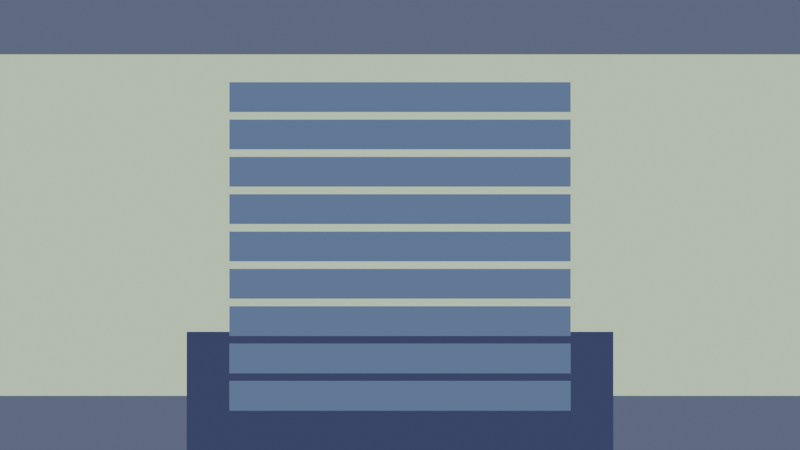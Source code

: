 # Source: UPVN_Template.blend  (saved by Blender 5.0.119; exported with 4.5.12 LTS)
import bpy
from mathutils import Matrix  # noqa: F401  (used for matrix-valued properties, if any)

bpy.ops.wm.read_factory_settings(use_empty=True)
scene = bpy.context.scene
scene.name = 'Scene'

# ---- collections
col_collection = bpy.data.collections.new('Collection'); scene.collection.children.link(col_collection)
col_vn_backgrounds = bpy.data.collections.new('VN_Backgrounds'); scene.collection.children.link(col_vn_backgrounds)
col_vn_characters = bpy.data.collections.new('VN_Characters'); scene.collection.children.link(col_vn_characters)
col_vn_ui = bpy.data.collections.new('VN_UI'); scene.collection.children.link(col_vn_ui)
col_vn_effects = bpy.data.collections.new('VN_Effects'); scene.collection.children.link(col_vn_effects)
col_vn_3dstage = bpy.data.collections.new('VN_3DStage'); scene.collection.children.link(col_vn_3dstage)

# ---- images (referenced by path relative to the original .blend; pixels are not part of the script)
import os
ASSET_DIR = os.environ.get("B2B_ASSET_DIR", "")  # directory of the original .blend (textures are referenced by path, not embedded)
HERE = os.path.dirname(os.path.abspath(__file__))  # packed textures are extracted next to this script under _unpacked/

def load_image(name, relpath, width, height, colorspace="sRGB"):
    """Load a texture the original file referenced (path relative to the .blend, or extracted next to this script)."""
    p = next((c for c in (os.path.join(HERE, relpath), os.path.join(ASSET_DIR, relpath)) if relpath and os.path.exists(c)), "")
    if p:
        img = bpy.data.images.load(p, check_existing=True)
        img.name = name
    else:  # same state as the original file: an image datablock whose file is absent (Cycles renders it pink)
        img = bpy.data.images.new(name, width, height)
        img.source = "FILE"
        img.filepath = "//" + (relpath or name)
    img.colorspace_settings.name = colorspace
    return img
img_upvn_white1px = load_image('UPVN_White1px', '_unpacked/UPVN_White1px.a9c5672b.png', 1, 1, 'sRGB')

# ---- materials (node trees are filled in below, after node groups)
mat_mabackground = bpy.data.materials.new('MABackground')
mat_maui = bpy.data.materials.new('MAUI')
mat_mafont = bpy.data.materials.new('MAFont')
mat_machoice = bpy.data.materials.new('MAChoice')
mat_masprite_far_left = bpy.data.materials.new('MASprite_far_left')
mat_masprite_left = bpy.data.materials.new('MASprite_left')
mat_masprite_center = bpy.data.materials.new('MASprite_center')
mat_masprite_right = bpy.data.materials.new('MASprite_right')
mat_masprite_far_right = bpy.data.materials.new('MASprite_far_right')

# ---- material node trees
mat_mabackground.use_nodes = True; mat_mabackground.node_tree.nodes.clear()
_N = mat_mabackground.node_tree.nodes; _L = mat_mabackground.node_tree.links
n0 = _N.new('ShaderNodeOutputMaterial'); n0.name = 'Material Output'; n0.location = (0, 0)
n1 = _N.new('ShaderNodeEmission'); n1.name = 'Emission'; n1.location = (0, 0)
n2 = _N.new('ShaderNodeObjectInfo'); n2.name = 'Object Info'; n2.location = (0, 0)
n3 = _N.new('ShaderNodeTexImage'); n3.name = 'UPVN Tex Image'; n3.location = (0, 0)
n3.image = img_upvn_white1px
n3.interpolation = 'Closest'
n4 = _N.new('ShaderNodeMix'); n4.name = 'UPVN Tex Mix'; n4.location = (0, 0)
n4.data_type = 'RGBA'
n4.inputs[0].default_value = 0.0
_L.new(n2.outputs[1], n4.inputs[6])
_L.new(n3.outputs[0], n4.inputs[7])
_L.new(n4.outputs[2], n1.inputs[0])
_L.new(n1.outputs[0], n0.inputs[0])
n0.is_active_output = True
mat_maui.use_nodes = True; mat_maui.node_tree.nodes.clear()
_N = mat_maui.node_tree.nodes; _L = mat_maui.node_tree.links
n0 = _N.new('ShaderNodeOutputMaterial'); n0.name = 'Material Output'; n0.location = (0, 0)
n1 = _N.new('ShaderNodeEmission'); n1.name = 'Emission'; n1.location = (0, 0)
n2 = _N.new('ShaderNodeObjectInfo'); n2.name = 'Object Info'; n2.location = (0, 0)
_L.new(n2.outputs[1], n1.inputs[0])
_L.new(n1.outputs[0], n0.inputs[0])
n0.is_active_output = True
mat_mafont.use_nodes = True; mat_mafont.node_tree.nodes.clear()
_N = mat_mafont.node_tree.nodes; _L = mat_mafont.node_tree.links
n0 = _N.new('ShaderNodeOutputMaterial'); n0.name = 'Material Output'; n0.location = (0, 0)
n1 = _N.new('ShaderNodeEmission'); n1.name = 'Emission'; n1.location = (0, 0)
n2 = _N.new('ShaderNodeObjectInfo'); n2.name = 'Object Info'; n2.location = (0, 0)
_L.new(n2.outputs[1], n1.inputs[0])
_L.new(n1.outputs[0], n0.inputs[0])
n0.is_active_output = True
mat_machoice.use_nodes = True; mat_machoice.node_tree.nodes.clear()
_N = mat_machoice.node_tree.nodes; _L = mat_machoice.node_tree.links
n0 = _N.new('ShaderNodeOutputMaterial'); n0.name = 'Material Output'; n0.location = (0, 0)
n1 = _N.new('ShaderNodeEmission'); n1.name = 'Emission'; n1.location = (0, 0)
n2 = _N.new('ShaderNodeObjectInfo'); n2.name = 'Object Info'; n2.location = (0, 0)
_L.new(n2.outputs[1], n1.inputs[0])
_L.new(n1.outputs[0], n0.inputs[0])
n0.is_active_output = True
mat_masprite_far_left.use_nodes = True; mat_masprite_far_left.node_tree.nodes.clear()
_N = mat_masprite_far_left.node_tree.nodes; _L = mat_masprite_far_left.node_tree.links
n0 = _N.new('ShaderNodeOutputMaterial'); n0.name = 'Material Output'; n0.location = (0, 0)
n1 = _N.new('ShaderNodeEmission'); n1.name = 'Emission'; n1.location = (0, 0)
n2 = _N.new('ShaderNodeObjectInfo'); n2.name = 'Object Info'; n2.location = (0, 0)
n3 = _N.new('ShaderNodeTexImage'); n3.name = 'UPVN Tex Image'; n3.location = (0, 0)
n3.image = img_upvn_white1px
n3.interpolation = 'Closest'
n4 = _N.new('ShaderNodeMix'); n4.name = 'UPVN Tex Mix'; n4.location = (0, 0)
n4.data_type = 'RGBA'
n4.inputs[0].default_value = 0.0
_L.new(n2.outputs[1], n4.inputs[6])
_L.new(n3.outputs[0], n4.inputs[7])
_L.new(n4.outputs[2], n1.inputs[0])
_L.new(n1.outputs[0], n0.inputs[0])
n0.is_active_output = True
mat_masprite_left.use_nodes = True; mat_masprite_left.node_tree.nodes.clear()
_N = mat_masprite_left.node_tree.nodes; _L = mat_masprite_left.node_tree.links
n0 = _N.new('ShaderNodeOutputMaterial'); n0.name = 'Material Output'; n0.location = (0, 0)
n1 = _N.new('ShaderNodeEmission'); n1.name = 'Emission'; n1.location = (0, 0)
n2 = _N.new('ShaderNodeObjectInfo'); n2.name = 'Object Info'; n2.location = (0, 0)
n3 = _N.new('ShaderNodeTexImage'); n3.name = 'UPVN Tex Image'; n3.location = (0, 0)
n3.image = img_upvn_white1px
n3.interpolation = 'Closest'
n4 = _N.new('ShaderNodeMix'); n4.name = 'UPVN Tex Mix'; n4.location = (0, 0)
n4.data_type = 'RGBA'
n4.inputs[0].default_value = 0.0
_L.new(n2.outputs[1], n4.inputs[6])
_L.new(n3.outputs[0], n4.inputs[7])
_L.new(n4.outputs[2], n1.inputs[0])
_L.new(n1.outputs[0], n0.inputs[0])
n0.is_active_output = True
mat_masprite_center.use_nodes = True; mat_masprite_center.node_tree.nodes.clear()
_N = mat_masprite_center.node_tree.nodes; _L = mat_masprite_center.node_tree.links
n0 = _N.new('ShaderNodeOutputMaterial'); n0.name = 'Material Output'; n0.location = (0, 0)
n1 = _N.new('ShaderNodeEmission'); n1.name = 'Emission'; n1.location = (0, 0)
n2 = _N.new('ShaderNodeObjectInfo'); n2.name = 'Object Info'; n2.location = (0, 0)
n3 = _N.new('ShaderNodeTexImage'); n3.name = 'UPVN Tex Image'; n3.location = (0, 0)
n3.image = img_upvn_white1px
n3.interpolation = 'Closest'
n4 = _N.new('ShaderNodeMix'); n4.name = 'UPVN Tex Mix'; n4.location = (0, 0)
n4.data_type = 'RGBA'
n4.inputs[0].default_value = 0.0
_L.new(n2.outputs[1], n4.inputs[6])
_L.new(n3.outputs[0], n4.inputs[7])
_L.new(n4.outputs[2], n1.inputs[0])
_L.new(n1.outputs[0], n0.inputs[0])
n0.is_active_output = True
mat_masprite_right.use_nodes = True; mat_masprite_right.node_tree.nodes.clear()
_N = mat_masprite_right.node_tree.nodes; _L = mat_masprite_right.node_tree.links
n0 = _N.new('ShaderNodeOutputMaterial'); n0.name = 'Material Output'; n0.location = (0, 0)
n1 = _N.new('ShaderNodeEmission'); n1.name = 'Emission'; n1.location = (0, 0)
n2 = _N.new('ShaderNodeObjectInfo'); n2.name = 'Object Info'; n2.location = (0, 0)
n3 = _N.new('ShaderNodeTexImage'); n3.name = 'UPVN Tex Image'; n3.location = (0, 0)
n3.image = img_upvn_white1px
n3.interpolation = 'Closest'
n4 = _N.new('ShaderNodeMix'); n4.name = 'UPVN Tex Mix'; n4.location = (0, 0)
n4.data_type = 'RGBA'
n4.inputs[0].default_value = 0.0
_L.new(n2.outputs[1], n4.inputs[6])
_L.new(n3.outputs[0], n4.inputs[7])
_L.new(n4.outputs[2], n1.inputs[0])
_L.new(n1.outputs[0], n0.inputs[0])
n0.is_active_output = True
mat_masprite_far_right.use_nodes = True; mat_masprite_far_right.node_tree.nodes.clear()
_N = mat_masprite_far_right.node_tree.nodes; _L = mat_masprite_far_right.node_tree.links
n0 = _N.new('ShaderNodeOutputMaterial'); n0.name = 'Material Output'; n0.location = (0, 0)
n1 = _N.new('ShaderNodeEmission'); n1.name = 'Emission'; n1.location = (0, 0)
n2 = _N.new('ShaderNodeObjectInfo'); n2.name = 'Object Info'; n2.location = (0, 0)
n3 = _N.new('ShaderNodeTexImage'); n3.name = 'UPVN Tex Image'; n3.location = (0, 0)
n3.image = img_upvn_white1px
n3.interpolation = 'Closest'
n4 = _N.new('ShaderNodeMix'); n4.name = 'UPVN Tex Mix'; n4.location = (0, 0)
n4.data_type = 'RGBA'
n4.inputs[0].default_value = 0.0
_L.new(n2.outputs[1], n4.inputs[6])
_L.new(n3.outputs[0], n4.inputs[7])
_L.new(n4.outputs[2], n1.inputs[0])
_L.new(n1.outputs[0], n0.inputs[0])
n0.is_active_output = True

# ---- world
world_world = bpy.data.worlds.new('World'); scene.world = world_world
world_world.use_nodes = True; world_world.node_tree.nodes.clear()
_N = world_world.node_tree.nodes; _L = world_world.node_tree.links
n0 = _N.new('ShaderNodeOutputWorld'); n0.name = 'World Output'; n0.location = (200, 100)
n1 = _N.new('ShaderNodeBackground'); n1.name = 'Background'; n1.location = (-200, 100)
n1.inputs[0].default_value = (0.0, 0.0, 0.0, 1.0)
n1.inputs[1].default_value = 0.0
_L.new(n1.outputs[0], n0.inputs[0])
n0.is_active_output = True
world_world.color = (0.05088, 0.05088, 0.05088)
world_world.sun_shadow_jitter_overblur = 0.0

# ---- cameras
cam_camera_ui = bpy.data.cameras.new('Camera_UI')
cam_camera_ui.type = 'ORTHO'
cam_camera_ui.ortho_scale = 15.0
cam_camera_3d = bpy.data.cameras.new('Camera_3D')

# ---- meshes
me_bg_plane_mesh = bpy.data.meshes.new('BG_Plane_mesh')
me_bg_plane_mesh.from_pydata([(-1.0, -1.0, 0.0), (1.0, -1.0, 0.0), (1.0, 1.0, 0.0), (-1.0, 1.0, 0.0)], [], [(0, 1, 2, 3)])
_uv = me_bg_plane_mesh.uv_layers.new(name='UVMap')
_uv.uv.foreach_set('vector', [0.0, 0.0, 1.0, 0.0, 1.0, 1.0, 0.0, 1.0])
me_bg_plane_mesh.materials.append(mat_mabackground)
me_bg_plane_mesh.update()
me_dialogue_box_mesh = bpy.data.meshes.new('Dialogue_Box_mesh')
me_dialogue_box_mesh.from_pydata([(-1.0, -1.0, 0.0), (1.0, -1.0, 0.0), (1.0, 1.0, 0.0), (-1.0, 1.0, 0.0)], [], [(0, 1, 2, 3)])
_uv = me_dialogue_box_mesh.uv_layers.new(name='UVMap')
_uv.uv.foreach_set('vector', [0.0, 0.0, 1.0, 0.0, 1.0, 1.0, 0.0, 1.0])
me_dialogue_box_mesh.materials.append(mat_maui)
me_dialogue_box_mesh.update()
me_choice_0_mesh = bpy.data.meshes.new('choice_0_mesh')
me_choice_0_mesh.from_pydata([(-1.0, -1.0, 0.0), (1.0, -1.0, 0.0), (1.0, 1.0, 0.0), (-1.0, 1.0, 0.0)], [], [(0, 1, 2, 3)])
_uv = me_choice_0_mesh.uv_layers.new(name='UVMap')
_uv.uv.foreach_set('vector', [0.0, 0.0, 1.0, 0.0, 1.0, 1.0, 0.0, 1.0])
me_choice_0_mesh.materials.append(mat_machoice)
me_choice_0_mesh.update()
me_choice_1_mesh = bpy.data.meshes.new('choice_1_mesh')
me_choice_1_mesh.from_pydata([(-1.0, -1.0, 0.0), (1.0, -1.0, 0.0), (1.0, 1.0, 0.0), (-1.0, 1.0, 0.0)], [], [(0, 1, 2, 3)])
_uv = me_choice_1_mesh.uv_layers.new(name='UVMap')
_uv.uv.foreach_set('vector', [0.0, 0.0, 1.0, 0.0, 1.0, 1.0, 0.0, 1.0])
me_choice_1_mesh.materials.append(mat_machoice)
me_choice_1_mesh.update()
me_choice_2_mesh = bpy.data.meshes.new('choice_2_mesh')
me_choice_2_mesh.from_pydata([(-1.0, -1.0, 0.0), (1.0, -1.0, 0.0), (1.0, 1.0, 0.0), (-1.0, 1.0, 0.0)], [], [(0, 1, 2, 3)])
_uv = me_choice_2_mesh.uv_layers.new(name='UVMap')
_uv.uv.foreach_set('vector', [0.0, 0.0, 1.0, 0.0, 1.0, 1.0, 0.0, 1.0])
me_choice_2_mesh.materials.append(mat_machoice)
me_choice_2_mesh.update()
me_choice_3_mesh = bpy.data.meshes.new('choice_3_mesh')
me_choice_3_mesh.from_pydata([(-1.0, -1.0, 0.0), (1.0, -1.0, 0.0), (1.0, 1.0, 0.0), (-1.0, 1.0, 0.0)], [], [(0, 1, 2, 3)])
_uv = me_choice_3_mesh.uv_layers.new(name='UVMap')
_uv.uv.foreach_set('vector', [0.0, 0.0, 1.0, 0.0, 1.0, 1.0, 0.0, 1.0])
me_choice_3_mesh.materials.append(mat_machoice)
me_choice_3_mesh.update()
me_choice_4_mesh = bpy.data.meshes.new('choice_4_mesh')
me_choice_4_mesh.from_pydata([(-1.0, -1.0, 0.0), (1.0, -1.0, 0.0), (1.0, 1.0, 0.0), (-1.0, 1.0, 0.0)], [], [(0, 1, 2, 3)])
_uv = me_choice_4_mesh.uv_layers.new(name='UVMap')
_uv.uv.foreach_set('vector', [0.0, 0.0, 1.0, 0.0, 1.0, 1.0, 0.0, 1.0])
me_choice_4_mesh.materials.append(mat_machoice)
me_choice_4_mesh.update()
me_choice_5_mesh = bpy.data.meshes.new('choice_5_mesh')
me_choice_5_mesh.from_pydata([(-1.0, -1.0, 0.0), (1.0, -1.0, 0.0), (1.0, 1.0, 0.0), (-1.0, 1.0, 0.0)], [], [(0, 1, 2, 3)])
_uv = me_choice_5_mesh.uv_layers.new(name='UVMap')
_uv.uv.foreach_set('vector', [0.0, 0.0, 1.0, 0.0, 1.0, 1.0, 0.0, 1.0])
me_choice_5_mesh.materials.append(mat_machoice)
me_choice_5_mesh.update()
me_choice_6_mesh = bpy.data.meshes.new('choice_6_mesh')
me_choice_6_mesh.from_pydata([(-1.0, -1.0, 0.0), (1.0, -1.0, 0.0), (1.0, 1.0, 0.0), (-1.0, 1.0, 0.0)], [], [(0, 1, 2, 3)])
_uv = me_choice_6_mesh.uv_layers.new(name='UVMap')
_uv.uv.foreach_set('vector', [0.0, 0.0, 1.0, 0.0, 1.0, 1.0, 0.0, 1.0])
me_choice_6_mesh.materials.append(mat_machoice)
me_choice_6_mesh.update()
me_choice_7_mesh = bpy.data.meshes.new('choice_7_mesh')
me_choice_7_mesh.from_pydata([(-1.0, -1.0, 0.0), (1.0, -1.0, 0.0), (1.0, 1.0, 0.0), (-1.0, 1.0, 0.0)], [], [(0, 1, 2, 3)])
_uv = me_choice_7_mesh.uv_layers.new(name='UVMap')
_uv.uv.foreach_set('vector', [0.0, 0.0, 1.0, 0.0, 1.0, 1.0, 0.0, 1.0])
me_choice_7_mesh.materials.append(mat_machoice)
me_choice_7_mesh.update()
me_choice_8_mesh = bpy.data.meshes.new('choice_8_mesh')
me_choice_8_mesh.from_pydata([(-1.0, -1.0, 0.0), (1.0, -1.0, 0.0), (1.0, 1.0, 0.0), (-1.0, 1.0, 0.0)], [], [(0, 1, 2, 3)])
_uv = me_choice_8_mesh.uv_layers.new(name='UVMap')
_uv.uv.foreach_set('vector', [0.0, 0.0, 1.0, 0.0, 1.0, 1.0, 0.0, 1.0])
me_choice_8_mesh.materials.append(mat_machoice)
me_choice_8_mesh.update()
me_sprite_far_left_mesh = bpy.data.meshes.new('Sprite_far_left_mesh')
me_sprite_far_left_mesh.from_pydata([(-1.0, -1.0, 0.0), (1.0, -1.0, 0.0), (1.0, 1.0, 0.0), (-1.0, 1.0, 0.0)], [], [(0, 1, 2, 3)])
_uv = me_sprite_far_left_mesh.uv_layers.new(name='UVMap')
_uv.uv.foreach_set('vector', [0.0, 0.0, 1.0, 0.0, 1.0, 1.0, 0.0, 1.0])
me_sprite_far_left_mesh.materials.append(mat_masprite_far_left)
me_sprite_far_left_mesh.update()
me_sprite_left_mesh = bpy.data.meshes.new('Sprite_left_mesh')
me_sprite_left_mesh.from_pydata([(-1.0, -1.0, 0.0), (1.0, -1.0, 0.0), (1.0, 1.0, 0.0), (-1.0, 1.0, 0.0)], [], [(0, 1, 2, 3)])
_uv = me_sprite_left_mesh.uv_layers.new(name='UVMap')
_uv.uv.foreach_set('vector', [0.0, 0.0, 1.0, 0.0, 1.0, 1.0, 0.0, 1.0])
me_sprite_left_mesh.materials.append(mat_masprite_left)
me_sprite_left_mesh.update()
me_sprite_center_mesh = bpy.data.meshes.new('Sprite_center_mesh')
me_sprite_center_mesh.from_pydata([(-1.0, -1.0, 0.0), (1.0, -1.0, 0.0), (1.0, 1.0, 0.0), (-1.0, 1.0, 0.0)], [], [(0, 1, 2, 3)])
_uv = me_sprite_center_mesh.uv_layers.new(name='UVMap')
_uv.uv.foreach_set('vector', [0.0, 0.0, 1.0, 0.0, 1.0, 1.0, 0.0, 1.0])
me_sprite_center_mesh.materials.append(mat_masprite_center)
me_sprite_center_mesh.update()
me_sprite_right_mesh = bpy.data.meshes.new('Sprite_right_mesh')
me_sprite_right_mesh.from_pydata([(-1.0, -1.0, 0.0), (1.0, -1.0, 0.0), (1.0, 1.0, 0.0), (-1.0, 1.0, 0.0)], [], [(0, 1, 2, 3)])
_uv = me_sprite_right_mesh.uv_layers.new(name='UVMap')
_uv.uv.foreach_set('vector', [0.0, 0.0, 1.0, 0.0, 1.0, 1.0, 0.0, 1.0])
me_sprite_right_mesh.materials.append(mat_masprite_right)
me_sprite_right_mesh.update()
me_sprite_far_right_mesh = bpy.data.meshes.new('Sprite_far_right_mesh')
me_sprite_far_right_mesh.from_pydata([(-1.0, -1.0, 0.0), (1.0, -1.0, 0.0), (1.0, 1.0, 0.0), (-1.0, 1.0, 0.0)], [], [(0, 1, 2, 3)])
_uv = me_sprite_far_right_mesh.uv_layers.new(name='UVMap')
_uv.uv.foreach_set('vector', [0.0, 0.0, 1.0, 0.0, 1.0, 1.0, 0.0, 1.0])
me_sprite_far_right_mesh.materials.append(mat_masprite_far_right)
me_sprite_far_right_mesh.update()

# ---- curves / text
txt_speaker_text_font = bpy.data.curves.new('Speaker_Text_font', 'FONT')
txt_speaker_text_font.dimensions = '2D'
txt_speaker_text_font.body = ''
txt_speaker_text_font.materials.append(mat_mafont)
txt_speaker_text_font.align_y = 'TOP'
txt_speaker_text_font.size = 0.28
txt_dialogue_text_font = bpy.data.curves.new('Dialogue_Text_font', 'FONT')
txt_dialogue_text_font.dimensions = '2D'
txt_dialogue_text_font.body = ''
txt_dialogue_text_font.materials.append(mat_mafont)
txt_dialogue_text_font.align_y = 'TOP'
txt_dialogue_text_font.size = 0.26
txt_choice_0_text_font = bpy.data.curves.new('choice_0_text_font', 'FONT')
txt_choice_0_text_font.dimensions = '2D'
txt_choice_0_text_font.body = ''
txt_choice_0_text_font.materials.append(mat_mafont)
txt_choice_0_text_font.align_y = 'TOP'
txt_choice_0_text_font.size = 0.24
txt_choice_1_text_font = bpy.data.curves.new('choice_1_text_font', 'FONT')
txt_choice_1_text_font.dimensions = '2D'
txt_choice_1_text_font.body = ''
txt_choice_1_text_font.materials.append(mat_mafont)
txt_choice_1_text_font.align_y = 'TOP'
txt_choice_1_text_font.size = 0.24
txt_choice_2_text_font = bpy.data.curves.new('choice_2_text_font', 'FONT')
txt_choice_2_text_font.dimensions = '2D'
txt_choice_2_text_font.body = ''
txt_choice_2_text_font.materials.append(mat_mafont)
txt_choice_2_text_font.align_y = 'TOP'
txt_choice_2_text_font.size = 0.24
txt_choice_3_text_font = bpy.data.curves.new('choice_3_text_font', 'FONT')
txt_choice_3_text_font.dimensions = '2D'
txt_choice_3_text_font.body = ''
txt_choice_3_text_font.materials.append(mat_mafont)
txt_choice_3_text_font.align_y = 'TOP'
txt_choice_3_text_font.size = 0.24
txt_choice_4_text_font = bpy.data.curves.new('choice_4_text_font', 'FONT')
txt_choice_4_text_font.dimensions = '2D'
txt_choice_4_text_font.body = ''
txt_choice_4_text_font.materials.append(mat_mafont)
txt_choice_4_text_font.align_y = 'TOP'
txt_choice_4_text_font.size = 0.24
txt_choice_5_text_font = bpy.data.curves.new('choice_5_text_font', 'FONT')
txt_choice_5_text_font.dimensions = '2D'
txt_choice_5_text_font.body = ''
txt_choice_5_text_font.materials.append(mat_mafont)
txt_choice_5_text_font.align_y = 'TOP'
txt_choice_5_text_font.size = 0.24
txt_choice_6_text_font = bpy.data.curves.new('choice_6_text_font', 'FONT')
txt_choice_6_text_font.dimensions = '2D'
txt_choice_6_text_font.body = ''
txt_choice_6_text_font.materials.append(mat_mafont)
txt_choice_6_text_font.align_y = 'TOP'
txt_choice_6_text_font.size = 0.24
txt_choice_7_text_font = bpy.data.curves.new('choice_7_text_font', 'FONT')
txt_choice_7_text_font.dimensions = '2D'
txt_choice_7_text_font.body = ''
txt_choice_7_text_font.materials.append(mat_mafont)
txt_choice_7_text_font.align_y = 'TOP'
txt_choice_7_text_font.size = 0.24
txt_choice_8_text_font = bpy.data.curves.new('choice_8_text_font', 'FONT')
txt_choice_8_text_font.dimensions = '2D'
txt_choice_8_text_font.body = ''
txt_choice_8_text_font.materials.append(mat_mafont)
txt_choice_8_text_font.align_y = 'TOP'
txt_choice_8_text_font.size = 0.24

# ---- objects
ob_camera_ui = bpy.data.objects.new('Camera_UI', cam_camera_ui)
ob_camera_3d = bpy.data.objects.new('Camera_3D', cam_camera_3d)
ob_bg_plane = bpy.data.objects.new('BG_Plane', me_bg_plane_mesh)
ob_dialogue_box = bpy.data.objects.new('Dialogue_Box', me_dialogue_box_mesh)
ob_speaker_text = bpy.data.objects.new('Speaker_Text', txt_speaker_text_font)
ob_dialogue_text = bpy.data.objects.new('Dialogue_Text', txt_dialogue_text_font)
ob_choice_0 = bpy.data.objects.new('choice_0', me_choice_0_mesh)
ob_choice_0_text = bpy.data.objects.new('choice_0_text', txt_choice_0_text_font)
ob_choice_1 = bpy.data.objects.new('choice_1', me_choice_1_mesh)
ob_choice_1_text = bpy.data.objects.new('choice_1_text', txt_choice_1_text_font)
ob_choice_2 = bpy.data.objects.new('choice_2', me_choice_2_mesh)
ob_choice_2_text = bpy.data.objects.new('choice_2_text', txt_choice_2_text_font)
ob_choice_3 = bpy.data.objects.new('choice_3', me_choice_3_mesh)
ob_choice_3_text = bpy.data.objects.new('choice_3_text', txt_choice_3_text_font)
ob_choice_4 = bpy.data.objects.new('choice_4', me_choice_4_mesh)
ob_choice_4_text = bpy.data.objects.new('choice_4_text', txt_choice_4_text_font)
ob_choice_5 = bpy.data.objects.new('choice_5', me_choice_5_mesh)
ob_choice_5_text = bpy.data.objects.new('choice_5_text', txt_choice_5_text_font)
ob_choice_6 = bpy.data.objects.new('choice_6', me_choice_6_mesh)
ob_choice_6_text = bpy.data.objects.new('choice_6_text', txt_choice_6_text_font)
ob_choice_7 = bpy.data.objects.new('choice_7', me_choice_7_mesh)
ob_choice_7_text = bpy.data.objects.new('choice_7_text', txt_choice_7_text_font)
ob_choice_8 = bpy.data.objects.new('choice_8', me_choice_8_mesh)
ob_choice_8_text = bpy.data.objects.new('choice_8_text', txt_choice_8_text_font)
ob_sprite_far_left = bpy.data.objects.new('Sprite_far_left', me_sprite_far_left_mesh)
ob_sprite_left = bpy.data.objects.new('Sprite_left', me_sprite_left_mesh)
ob_sprite_center = bpy.data.objects.new('Sprite_center', me_sprite_center_mesh)
ob_sprite_right = bpy.data.objects.new('Sprite_right', me_sprite_right_mesh)
ob_sprite_far_right = bpy.data.objects.new('Sprite_far_right', me_sprite_far_right_mesh)
ob_vncontroller = bpy.data.objects.new('VNController', None)

# ---- transforms, parenting, visibility, modifiers, constraints
ob_camera_ui.location = (0.0, -10.0, 0.0)
ob_camera_ui.rotation_euler = (1.571, 0.0, 0.0)
ob_camera_3d.location = (0.0, -6.0, 2.5)
ob_camera_3d.rotation_euler = (1.15, 0.0, 0.0)
ob_bg_plane.location = (0.0, 0.0, 0.0)
ob_bg_plane.rotation_euler = (1.571, 0.0, 0.0)
ob_bg_plane.scale = (9.0, 9.0, 1.0)
ob_bg_plane.color = (0.12, 0.14, 0.22, 1.0)
ob_dialogue_box.location = (0.0, -0.4, -3.2)
ob_dialogue_box.rotation_euler = (1.571, 0.0, 0.0)
ob_dialogue_box.scale = (4.0, 1.2, 1.0)
ob_dialogue_box.color = (0.05, 0.06, 0.14, 1.0)
ob_speaker_text.location = (-3.6, -0.55, -2.55)
ob_speaker_text.rotation_euler = (1.571, 0.0, 0.0)
ob_speaker_text.color = (0.92, 0.93, 1.0, 1.0)
ob_dialogue_text.location = (-3.6, -0.55, -3.15)
ob_dialogue_text.rotation_euler = (1.571, 0.0, 0.0)
ob_dialogue_text.color = (0.92, 0.93, 1.0, 1.0)
ob_choice_0.location = (0.0, -0.5, 2.4)
ob_choice_0.rotation_euler = (1.571, 0.0, 0.0)
ob_choice_0.scale = (3.2, 0.28, 1.0)
ob_choice_0.color = (0.12, 0.18, 0.32, 1.0)
ob_choice_0_text.location = (-2.8, -0.55, 2.48)
ob_choice_0_text.rotation_euler = (1.571, 0.0, 0.0)
ob_choice_0_text.color = (0.92, 0.93, 1.0, 1.0)
ob_choice_1.location = (0.0, -0.5, 1.7)
ob_choice_1.rotation_euler = (1.571, 0.0, 0.0)
ob_choice_1.scale = (3.2, 0.28, 1.0)
ob_choice_1.color = (0.12, 0.18, 0.32, 1.0)
ob_choice_1_text.location = (-2.8, -0.55, 1.78)
ob_choice_1_text.rotation_euler = (1.571, 0.0, 0.0)
ob_choice_1_text.color = (0.92, 0.93, 1.0, 1.0)
ob_choice_2.location = (0.0, -0.5, 1.0)
ob_choice_2.rotation_euler = (1.571, 0.0, 0.0)
ob_choice_2.scale = (3.2, 0.28, 1.0)
ob_choice_2.color = (0.12, 0.18, 0.32, 1.0)
ob_choice_2_text.location = (-2.8, -0.55, 1.08)
ob_choice_2_text.rotation_euler = (1.571, 0.0, 0.0)
ob_choice_2_text.color = (0.92, 0.93, 1.0, 1.0)
ob_choice_3.location = (0.0, -0.5, 0.3)
ob_choice_3.rotation_euler = (1.571, 0.0, 0.0)
ob_choice_3.scale = (3.2, 0.28, 1.0)
ob_choice_3.color = (0.12, 0.18, 0.32, 1.0)
ob_choice_3_text.location = (-2.8, -0.55, 0.38)
ob_choice_3_text.rotation_euler = (1.571, 0.0, 0.0)
ob_choice_3_text.color = (0.92, 0.93, 1.0, 1.0)
ob_choice_4.location = (0.0, -0.5, -0.4)
ob_choice_4.rotation_euler = (1.571, 0.0, 0.0)
ob_choice_4.scale = (3.2, 0.28, 1.0)
ob_choice_4.color = (0.12, 0.18, 0.32, 1.0)
ob_choice_4_text.location = (-2.8, -0.55, -0.32)
ob_choice_4_text.rotation_euler = (1.571, 0.0, 0.0)
ob_choice_4_text.color = (0.92, 0.93, 1.0, 1.0)
ob_choice_5.location = (0.0, -0.5, -1.1)
ob_choice_5.rotation_euler = (1.571, 0.0, 0.0)
ob_choice_5.scale = (3.2, 0.28, 1.0)
ob_choice_5.color = (0.12, 0.18, 0.32, 1.0)
ob_choice_5_text.location = (-2.8, -0.55, -1.02)
ob_choice_5_text.rotation_euler = (1.571, 0.0, 0.0)
ob_choice_5_text.color = (0.92, 0.93, 1.0, 1.0)
ob_choice_6.location = (0.0, -0.5, -1.8)
ob_choice_6.rotation_euler = (1.571, 0.0, 0.0)
ob_choice_6.scale = (3.2, 0.28, 1.0)
ob_choice_6.color = (0.12, 0.18, 0.32, 1.0)
ob_choice_6_text.location = (-2.8, -0.55, -1.72)
ob_choice_6_text.rotation_euler = (1.571, 0.0, 0.0)
ob_choice_6_text.color = (0.92, 0.93, 1.0, 1.0)
ob_choice_7.location = (0.0, -0.5, -2.5)
ob_choice_7.rotation_euler = (1.571, 0.0, 0.0)
ob_choice_7.scale = (3.2, 0.28, 1.0)
ob_choice_7.color = (0.12, 0.18, 0.32, 1.0)
ob_choice_7_text.location = (-2.8, -0.55, -2.42)
ob_choice_7_text.rotation_euler = (1.571, 0.0, 0.0)
ob_choice_7_text.color = (0.92, 0.93, 1.0, 1.0)
ob_choice_8.location = (0.0, -0.5, -3.2)
ob_choice_8.rotation_euler = (1.571, 0.0, 0.0)
ob_choice_8.scale = (3.2, 0.28, 1.0)
ob_choice_8.color = (0.12, 0.18, 0.32, 1.0)
ob_choice_8_text.location = (-2.8, -0.55, -3.12)
ob_choice_8_text.rotation_euler = (1.571, 0.0, 0.0)
ob_choice_8_text.color = (0.92, 0.93, 1.0, 1.0)
ob_sprite_far_left.location = (-6.0, -0.15, 0.0)
ob_sprite_far_left.rotation_euler = (1.571, 0.0, 0.0)
ob_sprite_far_left.scale = (1.8, 3.2, 1.0)
ob_sprite_far_left.color = (0.62, 0.78, 0.55, 1.0)
ob_sprite_left.location = (-3.5, -0.15, 0.0)
ob_sprite_left.rotation_euler = (1.571, 0.0, 0.0)
ob_sprite_left.scale = (1.8, 3.2, 1.0)
ob_sprite_left.color = (0.62, 0.78, 0.55, 1.0)
ob_sprite_center.location = (0.0, -0.15, 0.0)
ob_sprite_center.rotation_euler = (1.571, 0.0, 0.0)
ob_sprite_center.scale = (1.8, 3.2, 1.0)
ob_sprite_center.color = (0.62, 0.78, 0.55, 1.0)
ob_sprite_right.location = (3.5, -0.15, 0.0)
ob_sprite_right.rotation_euler = (1.571, 0.0, 0.0)
ob_sprite_right.scale = (1.8, 3.2, 1.0)
ob_sprite_right.color = (0.62, 0.78, 0.55, 1.0)
ob_sprite_far_right.location = (6.0, -0.15, 0.0)
ob_sprite_far_right.rotation_euler = (1.571, 0.0, 0.0)
ob_sprite_far_right.scale = (1.8, 3.2, 1.0)
ob_sprite_far_right.color = (0.62, 0.78, 0.55, 1.0)
ob_vncontroller.location = (0.0, 0.0, 0.0)
ob_vncontroller.empty_display_type = 'CUBE'

# ---- collection membership
scene.collection.objects.link(ob_camera_ui)
scene.collection.objects.link(ob_camera_3d)
scene.collection.objects.link(ob_bg_plane)
scene.collection.objects.link(ob_dialogue_box)
scene.collection.objects.link(ob_speaker_text)
scene.collection.objects.link(ob_dialogue_text)
scene.collection.objects.link(ob_choice_0)
scene.collection.objects.link(ob_choice_0_text)
scene.collection.objects.link(ob_choice_1)
scene.collection.objects.link(ob_choice_1_text)
scene.collection.objects.link(ob_choice_2)
scene.collection.objects.link(ob_choice_2_text)
scene.collection.objects.link(ob_choice_3)
scene.collection.objects.link(ob_choice_3_text)
scene.collection.objects.link(ob_choice_4)
scene.collection.objects.link(ob_choice_4_text)
scene.collection.objects.link(ob_choice_5)
scene.collection.objects.link(ob_choice_5_text)
scene.collection.objects.link(ob_choice_6)
scene.collection.objects.link(ob_choice_6_text)
scene.collection.objects.link(ob_choice_7)
scene.collection.objects.link(ob_choice_7_text)
scene.collection.objects.link(ob_choice_8)
scene.collection.objects.link(ob_choice_8_text)
scene.collection.objects.link(ob_sprite_far_left)
scene.collection.objects.link(ob_sprite_left)
scene.collection.objects.link(ob_sprite_center)
scene.collection.objects.link(ob_sprite_right)
scene.collection.objects.link(ob_sprite_far_right)
scene.collection.objects.link(ob_vncontroller)
col_vn_backgrounds.objects.link(ob_bg_plane)
col_vn_characters.objects.link(ob_sprite_far_left)
col_vn_characters.objects.link(ob_sprite_left)
col_vn_characters.objects.link(ob_sprite_center)
col_vn_characters.objects.link(ob_sprite_right)
col_vn_characters.objects.link(ob_sprite_far_right)
col_vn_ui.objects.link(ob_dialogue_box)
col_vn_ui.objects.link(ob_speaker_text)
col_vn_ui.objects.link(ob_dialogue_text)
col_vn_ui.objects.link(ob_choice_0)
col_vn_ui.objects.link(ob_choice_0_text)
col_vn_ui.objects.link(ob_choice_1)
col_vn_ui.objects.link(ob_choice_1_text)
col_vn_ui.objects.link(ob_choice_2)
col_vn_ui.objects.link(ob_choice_2_text)
col_vn_ui.objects.link(ob_choice_3)
col_vn_ui.objects.link(ob_choice_3_text)
col_vn_ui.objects.link(ob_choice_4)
col_vn_ui.objects.link(ob_choice_4_text)
col_vn_ui.objects.link(ob_choice_5)
col_vn_ui.objects.link(ob_choice_5_text)
col_vn_ui.objects.link(ob_choice_6)
col_vn_ui.objects.link(ob_choice_6_text)
col_vn_ui.objects.link(ob_choice_7)
col_vn_ui.objects.link(ob_choice_7_text)
col_vn_ui.objects.link(ob_choice_8)
col_vn_ui.objects.link(ob_choice_8_text)

# ---- scene / render settings (as saved in the file)
scene.camera = ob_camera_ui
scene.frame_start = 1; scene.frame_end = 250; scene.frame_set(1)
scene.render.engine = 'BLENDER_EEVEE_NEXT'
scene.render.bake_bias = 0.0
scene.render.bake_samples = 0
scene.cycles.sampling_pattern = 'TABULATED_SOBOL'
scene.eevee.use_volume_custom_range = False
bpy.context.view_layer.update()
